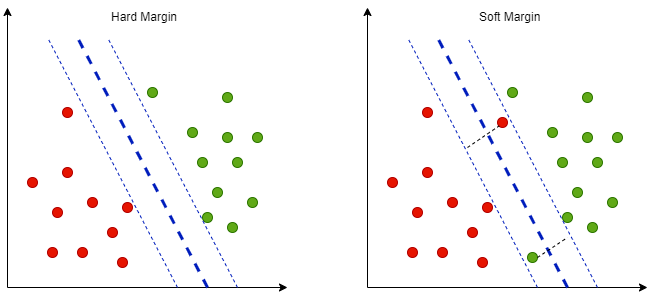

The diagram above was exported from draw.io. Its source (the exported page's mxGraphModel, read from the mxfile embedded in the PNG):
<mxGraphModel dx="805" dy="343" grid="1" gridSize="10" guides="1" tooltips="1" connect="1" arrows="1" fold="1" page="1" pageScale="1" pageWidth="827" pageHeight="1169" math="0" shadow="0">
  <root>
    <mxCell id="0" />
    <mxCell id="1" parent="0" />
    <mxCell id="6UFyMFSMyUyPA_TPSEQ5-1" value="" style="endArrow=classic;html=1;" edge="1" parent="1">
      <mxGeometry width="50" height="50" relative="1" as="geometry">
        <mxPoint x="80" y="400" as="sourcePoint" />
        <mxPoint x="80" y="120" as="targetPoint" />
      </mxGeometry>
    </mxCell>
    <mxCell id="6UFyMFSMyUyPA_TPSEQ5-2" value="" style="endArrow=classic;html=1;" edge="1" parent="1">
      <mxGeometry width="50" height="50" relative="1" as="geometry">
        <mxPoint x="80" y="400" as="sourcePoint" />
        <mxPoint x="360" y="400" as="targetPoint" />
      </mxGeometry>
    </mxCell>
    <mxCell id="6UFyMFSMyUyPA_TPSEQ5-3" value="" style="ellipse;whiteSpace=wrap;html=1;aspect=fixed;fillColor=#e51400;strokeColor=#B20000;fontColor=#ffffff;" vertex="1" parent="1">
      <mxGeometry x="135" y="280" width="10" height="10" as="geometry" />
    </mxCell>
    <mxCell id="6UFyMFSMyUyPA_TPSEQ5-4" value="" style="ellipse;whiteSpace=wrap;html=1;aspect=fixed;fillColor=#e51400;strokeColor=#B20000;fontColor=#ffffff;" vertex="1" parent="1">
      <mxGeometry x="100" y="290" width="10" height="10" as="geometry" />
    </mxCell>
    <mxCell id="6UFyMFSMyUyPA_TPSEQ5-5" value="" style="ellipse;whiteSpace=wrap;html=1;aspect=fixed;fillColor=#e51400;strokeColor=#B20000;fontColor=#ffffff;" vertex="1" parent="1">
      <mxGeometry x="195" y="315" width="10" height="10" as="geometry" />
    </mxCell>
    <mxCell id="6UFyMFSMyUyPA_TPSEQ5-6" value="" style="ellipse;whiteSpace=wrap;html=1;aspect=fixed;fillColor=#e51400;strokeColor=#B20000;fontColor=#ffffff;" vertex="1" parent="1">
      <mxGeometry x="135" y="220" width="10" height="10" as="geometry" />
    </mxCell>
    <mxCell id="6UFyMFSMyUyPA_TPSEQ5-7" value="" style="ellipse;whiteSpace=wrap;html=1;aspect=fixed;fillColor=#e51400;strokeColor=#B20000;fontColor=#ffffff;" vertex="1" parent="1">
      <mxGeometry x="160" y="310" width="10" height="10" as="geometry" />
    </mxCell>
    <mxCell id="6UFyMFSMyUyPA_TPSEQ5-8" value="" style="ellipse;whiteSpace=wrap;html=1;aspect=fixed;fillColor=#e51400;strokeColor=#B20000;fontColor=#ffffff;" vertex="1" parent="1">
      <mxGeometry x="190" y="370" width="10" height="10" as="geometry" />
    </mxCell>
    <mxCell id="6UFyMFSMyUyPA_TPSEQ5-9" value="" style="ellipse;whiteSpace=wrap;html=1;aspect=fixed;fillColor=#e51400;strokeColor=#B20000;fontColor=#ffffff;" vertex="1" parent="1">
      <mxGeometry x="180" y="340" width="10" height="10" as="geometry" />
    </mxCell>
    <mxCell id="6UFyMFSMyUyPA_TPSEQ5-10" value="" style="ellipse;whiteSpace=wrap;html=1;aspect=fixed;fillColor=#e51400;strokeColor=#B20000;fontColor=#ffffff;" vertex="1" parent="1">
      <mxGeometry x="120" y="360" width="10" height="10" as="geometry" />
    </mxCell>
    <mxCell id="6UFyMFSMyUyPA_TPSEQ5-11" value="" style="ellipse;whiteSpace=wrap;html=1;aspect=fixed;fillColor=#e51400;strokeColor=#B20000;fontColor=#ffffff;" vertex="1" parent="1">
      <mxGeometry x="150" y="360" width="10" height="10" as="geometry" />
    </mxCell>
    <mxCell id="6UFyMFSMyUyPA_TPSEQ5-12" value="" style="ellipse;whiteSpace=wrap;html=1;aspect=fixed;fillColor=#e51400;strokeColor=#B20000;fontColor=#ffffff;" vertex="1" parent="1">
      <mxGeometry x="125" y="320" width="10" height="10" as="geometry" />
    </mxCell>
    <mxCell id="6UFyMFSMyUyPA_TPSEQ5-13" value="" style="ellipse;whiteSpace=wrap;html=1;aspect=fixed;fillColor=#60a917;strokeColor=#2D7600;fontColor=#ffffff;" vertex="1" parent="1">
      <mxGeometry x="285" y="300" width="10" height="10" as="geometry" />
    </mxCell>
    <mxCell id="6UFyMFSMyUyPA_TPSEQ5-14" value="" style="ellipse;whiteSpace=wrap;html=1;aspect=fixed;fillColor=#60a917;strokeColor=#2D7600;fontColor=#ffffff;" vertex="1" parent="1">
      <mxGeometry x="300" y="335" width="10" height="10" as="geometry" />
    </mxCell>
    <mxCell id="6UFyMFSMyUyPA_TPSEQ5-15" value="" style="ellipse;whiteSpace=wrap;html=1;aspect=fixed;fillColor=#60a917;strokeColor=#2D7600;fontColor=#ffffff;" vertex="1" parent="1">
      <mxGeometry x="260" y="240" width="10" height="10" as="geometry" />
    </mxCell>
    <mxCell id="6UFyMFSMyUyPA_TPSEQ5-16" value="" style="ellipse;whiteSpace=wrap;html=1;aspect=fixed;fillColor=#60a917;strokeColor=#2D7600;fontColor=#ffffff;" vertex="1" parent="1">
      <mxGeometry x="275" y="325" width="10" height="10" as="geometry" />
    </mxCell>
    <mxCell id="6UFyMFSMyUyPA_TPSEQ5-17" value="" style="ellipse;whiteSpace=wrap;html=1;aspect=fixed;fillColor=#60a917;strokeColor=#2D7600;fontColor=#ffffff;" vertex="1" parent="1">
      <mxGeometry x="305" y="270" width="10" height="10" as="geometry" />
    </mxCell>
    <mxCell id="6UFyMFSMyUyPA_TPSEQ5-18" value="" style="ellipse;whiteSpace=wrap;html=1;aspect=fixed;fillColor=#60a917;strokeColor=#2D7600;fontColor=#ffffff;" vertex="1" parent="1">
      <mxGeometry x="220" y="200" width="10" height="10" as="geometry" />
    </mxCell>
    <mxCell id="6UFyMFSMyUyPA_TPSEQ5-19" value="" style="ellipse;whiteSpace=wrap;html=1;aspect=fixed;fillColor=#60a917;strokeColor=#2D7600;fontColor=#ffffff;" vertex="1" parent="1">
      <mxGeometry x="270" y="270" width="10" height="10" as="geometry" />
    </mxCell>
    <mxCell id="6UFyMFSMyUyPA_TPSEQ5-20" value="" style="ellipse;whiteSpace=wrap;html=1;aspect=fixed;fillColor=#60a917;strokeColor=#2D7600;fontColor=#ffffff;" vertex="1" parent="1">
      <mxGeometry x="295" y="205" width="10" height="10" as="geometry" />
    </mxCell>
    <mxCell id="6UFyMFSMyUyPA_TPSEQ5-21" value="" style="ellipse;whiteSpace=wrap;html=1;aspect=fixed;fillColor=#60a917;strokeColor=#2D7600;fontColor=#ffffff;" vertex="1" parent="1">
      <mxGeometry x="325" y="245" width="10" height="10" as="geometry" />
    </mxCell>
    <mxCell id="6UFyMFSMyUyPA_TPSEQ5-22" value="" style="ellipse;whiteSpace=wrap;html=1;aspect=fixed;fillColor=#60a917;strokeColor=#2D7600;fontColor=#ffffff;" vertex="1" parent="1">
      <mxGeometry x="320" y="310" width="10" height="10" as="geometry" />
    </mxCell>
    <mxCell id="6UFyMFSMyUyPA_TPSEQ5-23" value="" style="ellipse;whiteSpace=wrap;html=1;aspect=fixed;fillColor=#60a917;strokeColor=#2D7600;fontColor=#ffffff;" vertex="1" parent="1">
      <mxGeometry x="295" y="245" width="10" height="10" as="geometry" />
    </mxCell>
    <mxCell id="6UFyMFSMyUyPA_TPSEQ5-24" value="" style="endArrow=none;dashed=1;html=1;strokeWidth=3;fillColor=#0050ef;strokeColor=#001DBC;" edge="1" parent="1">
      <mxGeometry width="50" height="50" relative="1" as="geometry">
        <mxPoint x="280" y="400" as="sourcePoint" />
        <mxPoint x="150" y="150" as="targetPoint" />
      </mxGeometry>
    </mxCell>
    <mxCell id="6UFyMFSMyUyPA_TPSEQ5-53" value="" style="endArrow=classic;html=1;" edge="1" parent="1">
      <mxGeometry width="50" height="50" relative="1" as="geometry">
        <mxPoint x="440" y="400" as="sourcePoint" />
        <mxPoint x="440" y="120" as="targetPoint" />
      </mxGeometry>
    </mxCell>
    <mxCell id="6UFyMFSMyUyPA_TPSEQ5-54" value="" style="endArrow=classic;html=1;" edge="1" parent="1">
      <mxGeometry width="50" height="50" relative="1" as="geometry">
        <mxPoint x="440" y="400" as="sourcePoint" />
        <mxPoint x="720" y="400" as="targetPoint" />
      </mxGeometry>
    </mxCell>
    <mxCell id="6UFyMFSMyUyPA_TPSEQ5-55" value="" style="ellipse;whiteSpace=wrap;html=1;aspect=fixed;fillColor=#e51400;strokeColor=#B20000;fontColor=#ffffff;" vertex="1" parent="1">
      <mxGeometry x="495" y="280" width="10" height="10" as="geometry" />
    </mxCell>
    <mxCell id="6UFyMFSMyUyPA_TPSEQ5-56" value="" style="ellipse;whiteSpace=wrap;html=1;aspect=fixed;fillColor=#e51400;strokeColor=#B20000;fontColor=#ffffff;" vertex="1" parent="1">
      <mxGeometry x="460" y="290" width="10" height="10" as="geometry" />
    </mxCell>
    <mxCell id="6UFyMFSMyUyPA_TPSEQ5-57" value="" style="ellipse;whiteSpace=wrap;html=1;aspect=fixed;fillColor=#e51400;strokeColor=#B20000;fontColor=#ffffff;" vertex="1" parent="1">
      <mxGeometry x="555" y="315" width="10" height="10" as="geometry" />
    </mxCell>
    <mxCell id="6UFyMFSMyUyPA_TPSEQ5-58" value="" style="ellipse;whiteSpace=wrap;html=1;aspect=fixed;fillColor=#e51400;strokeColor=#B20000;fontColor=#ffffff;" vertex="1" parent="1">
      <mxGeometry x="495" y="220" width="10" height="10" as="geometry" />
    </mxCell>
    <mxCell id="6UFyMFSMyUyPA_TPSEQ5-59" value="" style="ellipse;whiteSpace=wrap;html=1;aspect=fixed;fillColor=#e51400;strokeColor=#B20000;fontColor=#ffffff;" vertex="1" parent="1">
      <mxGeometry x="520" y="310" width="10" height="10" as="geometry" />
    </mxCell>
    <mxCell id="6UFyMFSMyUyPA_TPSEQ5-60" value="" style="ellipse;whiteSpace=wrap;html=1;aspect=fixed;fillColor=#e51400;strokeColor=#B20000;fontColor=#ffffff;" vertex="1" parent="1">
      <mxGeometry x="550" y="370" width="10" height="10" as="geometry" />
    </mxCell>
    <mxCell id="6UFyMFSMyUyPA_TPSEQ5-61" value="" style="ellipse;whiteSpace=wrap;html=1;aspect=fixed;fillColor=#e51400;strokeColor=#B20000;fontColor=#ffffff;" vertex="1" parent="1">
      <mxGeometry x="540" y="340" width="10" height="10" as="geometry" />
    </mxCell>
    <mxCell id="6UFyMFSMyUyPA_TPSEQ5-62" value="" style="ellipse;whiteSpace=wrap;html=1;aspect=fixed;fillColor=#e51400;strokeColor=#B20000;fontColor=#ffffff;" vertex="1" parent="1">
      <mxGeometry x="480" y="360" width="10" height="10" as="geometry" />
    </mxCell>
    <mxCell id="6UFyMFSMyUyPA_TPSEQ5-63" value="" style="ellipse;whiteSpace=wrap;html=1;aspect=fixed;fillColor=#e51400;strokeColor=#B20000;fontColor=#ffffff;" vertex="1" parent="1">
      <mxGeometry x="510" y="360" width="10" height="10" as="geometry" />
    </mxCell>
    <mxCell id="6UFyMFSMyUyPA_TPSEQ5-64" value="" style="ellipse;whiteSpace=wrap;html=1;aspect=fixed;fillColor=#e51400;strokeColor=#B20000;fontColor=#ffffff;" vertex="1" parent="1">
      <mxGeometry x="485" y="320" width="10" height="10" as="geometry" />
    </mxCell>
    <mxCell id="6UFyMFSMyUyPA_TPSEQ5-65" value="" style="ellipse;whiteSpace=wrap;html=1;aspect=fixed;fillColor=#60a917;strokeColor=#2D7600;fontColor=#ffffff;" vertex="1" parent="1">
      <mxGeometry x="645" y="300" width="10" height="10" as="geometry" />
    </mxCell>
    <mxCell id="6UFyMFSMyUyPA_TPSEQ5-66" value="" style="ellipse;whiteSpace=wrap;html=1;aspect=fixed;fillColor=#60a917;strokeColor=#2D7600;fontColor=#ffffff;" vertex="1" parent="1">
      <mxGeometry x="660" y="335" width="10" height="10" as="geometry" />
    </mxCell>
    <mxCell id="6UFyMFSMyUyPA_TPSEQ5-67" value="" style="ellipse;whiteSpace=wrap;html=1;aspect=fixed;fillColor=#60a917;strokeColor=#2D7600;fontColor=#ffffff;" vertex="1" parent="1">
      <mxGeometry x="620" y="240" width="10" height="10" as="geometry" />
    </mxCell>
    <mxCell id="6UFyMFSMyUyPA_TPSEQ5-68" value="" style="ellipse;whiteSpace=wrap;html=1;aspect=fixed;fillColor=#60a917;strokeColor=#2D7600;fontColor=#ffffff;" vertex="1" parent="1">
      <mxGeometry x="635" y="325" width="10" height="10" as="geometry" />
    </mxCell>
    <mxCell id="6UFyMFSMyUyPA_TPSEQ5-69" value="" style="ellipse;whiteSpace=wrap;html=1;aspect=fixed;fillColor=#60a917;strokeColor=#2D7600;fontColor=#ffffff;" vertex="1" parent="1">
      <mxGeometry x="665" y="270" width="10" height="10" as="geometry" />
    </mxCell>
    <mxCell id="6UFyMFSMyUyPA_TPSEQ5-70" value="" style="ellipse;whiteSpace=wrap;html=1;aspect=fixed;fillColor=#60a917;strokeColor=#2D7600;fontColor=#ffffff;" vertex="1" parent="1">
      <mxGeometry x="580" y="200" width="10" height="10" as="geometry" />
    </mxCell>
    <mxCell id="6UFyMFSMyUyPA_TPSEQ5-71" value="" style="ellipse;whiteSpace=wrap;html=1;aspect=fixed;fillColor=#60a917;strokeColor=#2D7600;fontColor=#ffffff;" vertex="1" parent="1">
      <mxGeometry x="630" y="270" width="10" height="10" as="geometry" />
    </mxCell>
    <mxCell id="6UFyMFSMyUyPA_TPSEQ5-72" value="" style="ellipse;whiteSpace=wrap;html=1;aspect=fixed;fillColor=#60a917;strokeColor=#2D7600;fontColor=#ffffff;" vertex="1" parent="1">
      <mxGeometry x="655" y="205" width="10" height="10" as="geometry" />
    </mxCell>
    <mxCell id="6UFyMFSMyUyPA_TPSEQ5-73" value="" style="ellipse;whiteSpace=wrap;html=1;aspect=fixed;fillColor=#60a917;strokeColor=#2D7600;fontColor=#ffffff;" vertex="1" parent="1">
      <mxGeometry x="685" y="245" width="10" height="10" as="geometry" />
    </mxCell>
    <mxCell id="6UFyMFSMyUyPA_TPSEQ5-74" value="" style="ellipse;whiteSpace=wrap;html=1;aspect=fixed;fillColor=#60a917;strokeColor=#2D7600;fontColor=#ffffff;" vertex="1" parent="1">
      <mxGeometry x="680" y="310" width="10" height="10" as="geometry" />
    </mxCell>
    <mxCell id="6UFyMFSMyUyPA_TPSEQ5-75" value="" style="ellipse;whiteSpace=wrap;html=1;aspect=fixed;fillColor=#60a917;strokeColor=#2D7600;fontColor=#ffffff;" vertex="1" parent="1">
      <mxGeometry x="655" y="245" width="10" height="10" as="geometry" />
    </mxCell>
    <mxCell id="6UFyMFSMyUyPA_TPSEQ5-76" value="" style="endArrow=none;dashed=1;html=1;strokeWidth=3;fillColor=#0050ef;strokeColor=#001DBC;" edge="1" parent="1">
      <mxGeometry width="50" height="50" relative="1" as="geometry">
        <mxPoint x="640" y="400" as="sourcePoint" />
        <mxPoint x="510" y="150" as="targetPoint" />
      </mxGeometry>
    </mxCell>
    <mxCell id="6UFyMFSMyUyPA_TPSEQ5-79" value="" style="endArrow=none;dashed=1;html=1;strokeWidth=1;fillColor=#0050ef;strokeColor=#001DBC;" edge="1" parent="1">
      <mxGeometry width="50" height="50" relative="1" as="geometry">
        <mxPoint x="670" y="400" as="sourcePoint" />
        <mxPoint x="540" y="150" as="targetPoint" />
      </mxGeometry>
    </mxCell>
    <mxCell id="6UFyMFSMyUyPA_TPSEQ5-80" value="" style="endArrow=none;dashed=1;html=1;strokeWidth=1;fillColor=#0050ef;strokeColor=#001DBC;" edge="1" parent="1">
      <mxGeometry width="50" height="50" relative="1" as="geometry">
        <mxPoint x="310" y="400" as="sourcePoint" />
        <mxPoint x="180" y="150" as="targetPoint" />
      </mxGeometry>
    </mxCell>
    <mxCell id="6UFyMFSMyUyPA_TPSEQ5-81" value="" style="ellipse;whiteSpace=wrap;html=1;aspect=fixed;fillColor=#e51400;strokeColor=#B20000;fontColor=#ffffff;" vertex="1" parent="1">
      <mxGeometry x="570" y="230" width="10" height="10" as="geometry" />
    </mxCell>
    <mxCell id="6UFyMFSMyUyPA_TPSEQ5-82" value="" style="ellipse;whiteSpace=wrap;html=1;aspect=fixed;fillColor=#60a917;strokeColor=#2D7600;fontColor=#ffffff;" vertex="1" parent="1">
      <mxGeometry x="600" y="365" width="10" height="10" as="geometry" />
    </mxCell>
    <mxCell id="6UFyMFSMyUyPA_TPSEQ5-83" value="" style="endArrow=none;dashed=1;html=1;strokeWidth=1;entryX=0;entryY=1;entryDx=0;entryDy=0;" edge="1" parent="1" target="6UFyMFSMyUyPA_TPSEQ5-81">
      <mxGeometry width="50" height="50" relative="1" as="geometry">
        <mxPoint x="540" y="260" as="sourcePoint" />
        <mxPoint x="120" y="430" as="targetPoint" />
      </mxGeometry>
    </mxCell>
    <mxCell id="6UFyMFSMyUyPA_TPSEQ5-85" value="" style="endArrow=none;dashed=1;html=1;strokeWidth=1;" edge="1" parent="1">
      <mxGeometry width="50" height="50" relative="1" as="geometry">
        <mxPoint x="610" y="370" as="sourcePoint" />
        <mxPoint x="640" y="350" as="targetPoint" />
      </mxGeometry>
    </mxCell>
    <mxCell id="6UFyMFSMyUyPA_TPSEQ5-87" value="Soft Margin" style="text;html=1;resizable=0;points=[];autosize=1;align=left;verticalAlign=top;spacingTop=-4;" vertex="1" parent="1">
      <mxGeometry x="550" y="120" width="80" height="20" as="geometry" />
    </mxCell>
    <mxCell id="6UFyMFSMyUyPA_TPSEQ5-88" value="Hard Margin" style="text;html=1;resizable=0;points=[];autosize=1;align=left;verticalAlign=top;spacingTop=-4;" vertex="1" parent="1">
      <mxGeometry x="182" y="120" width="80" height="20" as="geometry" />
    </mxCell>
    <mxCell id="6UFyMFSMyUyPA_TPSEQ5-89" value="" style="endArrow=none;dashed=1;html=1;strokeWidth=1;fillColor=#0050ef;strokeColor=#001DBC;" edge="1" parent="1">
      <mxGeometry width="50" height="50" relative="1" as="geometry">
        <mxPoint x="610" y="400" as="sourcePoint" />
        <mxPoint x="480" y="150" as="targetPoint" />
      </mxGeometry>
    </mxCell>
    <mxCell id="6UFyMFSMyUyPA_TPSEQ5-90" value="" style="endArrow=none;dashed=1;html=1;strokeWidth=1;fillColor=#0050ef;strokeColor=#001DBC;" edge="1" parent="1">
      <mxGeometry width="50" height="50" relative="1" as="geometry">
        <mxPoint x="250" y="400" as="sourcePoint" />
        <mxPoint x="120" y="150" as="targetPoint" />
      </mxGeometry>
    </mxCell>
  </root>
</mxGraphModel>